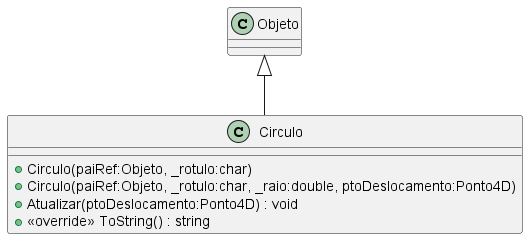

The diagram above was rendered by PlantUML. Its source (embedded in the PNG):
@startuml
class Circulo {
    + Circulo(paiRef:Objeto, _rotulo:char)
    + Circulo(paiRef:Objeto, _rotulo:char, _raio:double, ptoDeslocamento:Ponto4D)
    + Atualizar(ptoDeslocamento:Ponto4D) : void
    + <<override>> ToString() : string
}
Objeto <|-- Circulo
@enduml